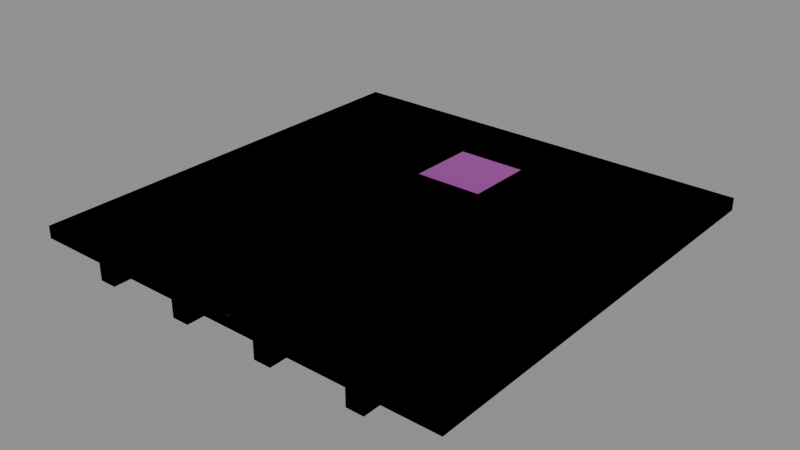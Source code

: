# Source: Kit_Keep_Floor.blend  (saved by Blender 4.2.66; exported with 4.5.12 LTS)
import bpy
from mathutils import Matrix  # noqa: F401  (used for matrix-valued properties, if any)

bpy.ops.wm.read_factory_settings(use_empty=True)
scene = bpy.context.scene
scene.name = 'Scene'

# ---- images (referenced by path relative to the original .blend; pixels are not part of the script)
import os
ASSET_DIR = os.environ.get("B2B_ASSET_DIR", "")  # directory of the original .blend (textures are referenced by path, not embedded)
HERE = os.path.dirname(os.path.abspath(__file__))  # packed textures are extracted next to this script under _unpacked/

def load_image(name, relpath, width, height, colorspace="sRGB"):
    """Load a texture the original file referenced (path relative to the .blend, or extracted next to this script)."""
    p = next((c for c in (os.path.join(HERE, relpath), os.path.join(ASSET_DIR, relpath)) if relpath and os.path.exists(c)), "")
    if p:
        img = bpy.data.images.load(p, check_existing=True)
        img.name = name
    else:  # same state as the original file: an image datablock whose file is absent (Cycles renders it pink)
        img = bpy.data.images.new(name, width, height)
        img.source = "FILE"
        img.filepath = "//" + (relpath or name)
    img.colorspace_settings.name = colorspace
    return img
img_t_keep_a_png = load_image('T_Keep_A.png', 'T_Keep_A.png', 1024, 1024, 'sRGB')
img_t_keep_orm_png = load_image('T_Keep_ORM.png', 'T_Keep_ORM.png', 1024, 1024, 'Non-Color')
img_t_keep_n_png = load_image('T_Keep_N.png', 'T_Keep_N.png', 1024, 1024, 'Non-Color')

# ---- materials (node trees are filled in below, after node groups)
mat_m_keep = bpy.data.materials.new('M_Keep')

# ---- material node trees
mat_m_keep.use_nodes = True; mat_m_keep.node_tree.nodes.clear()
_N = mat_m_keep.node_tree.nodes; _L = mat_m_keep.node_tree.links
n0 = _N.new('ShaderNodeBsdfPrincipled'); n0.name = 'Principled BSDF'; n0.location = (10, 300)
n1 = _N.new('ShaderNodeOutputMaterial'); n1.name = 'Material Output'; n1.location = (300, 300)
n2 = _N.new('ShaderNodeTexImage'); n2.name = 'Image Texture'; n2.location = (0, 0)
n2.image = img_t_keep_a_png
n3 = _N.new('ShaderNodeTexImage'); n3.name = 'Image Texture.001'; n3.location = (0, 0)
n3.image = img_t_keep_orm_png
n4 = _N.new('ShaderNodeSeparateColor'); n4.name = 'Separate Color'; n4.location = (0, 0)
n5 = _N.new('ShaderNodeTexImage'); n5.name = 'Image Texture.002'; n5.location = (0, 0)
n5.image = img_t_keep_n_png
n6 = _N.new('ShaderNodeNormalMap'); n6.name = 'Normal Map'; n6.location = (0, 0)
_L.new(n0.outputs[0], n1.inputs[0])
_L.new(n2.outputs[0], n0.inputs[0])
_L.new(n3.outputs[0], n4.inputs[0])
_L.new(n4.outputs[1], n0.inputs[2])
_L.new(n4.outputs[2], n0.inputs[1])
_L.new(n5.outputs[0], n6.inputs[1])
_L.new(n6.outputs[0], n0.inputs[5])
n1.is_active_output = True

# ---- meshes
me_kit_keep_floor_lod0 = bpy.data.meshes.new('Kit_Keep_Floor_LOD0')
me_kit_keep_floor_lod0.from_pydata([(-2.8, -2.8, -0.16), (-2.8, -2.8, 0.0), (-2.8, 2.8, -0.16), (-2.8, 2.8, 0.0), (2.8, -2.8, -0.16), (2.8, -2.8, 0.0), (2.8, 2.8, -0.16), (2.8, 2.8, 0.0), (-1.91, -2.8, -0.38), (-1.91, -2.8, -0.16), (-1.91, 2.8, -0.38), (-1.91, 2.8, -0.16), (-1.69, -2.8, -0.38), (-1.69, -2.8, -0.16), (-1.69, 2.8, -0.38), (-1.69, 2.8, -0.16), (-0.71, -2.8, -0.38), (-0.71, -2.8, -0.16), (-0.71, 2.8, -0.38), (-0.71, 2.8, -0.16), (-0.49, -2.8, -0.38), (-0.49, -2.8, -0.16), (-0.49, 2.8, -0.38), (-0.49, 2.8, -0.16), (0.49, -2.8, -0.38), (0.49, -2.8, -0.16), (0.49, 2.8, -0.38), (0.49, 2.8, -0.16), (0.71, -2.8, -0.38), (0.71, -2.8, -0.16), (0.71, 2.8, -0.38), (0.71, 2.8, -0.16), (1.69, -2.8, -0.38), (1.69, -2.8, -0.16), (1.69, 2.8, -0.38), (1.69, 2.8, -0.16), (1.91, -2.8, -0.38), (1.91, -2.8, -0.16), (1.91, 2.8, -0.38), (1.91, 2.8, -0.16), (-0.45, 0.9, 0.0), (-0.45, 0.9, 0.03), (-0.45, 1.8, 0.0), (-0.45, 1.8, 0.03), (0.45, 0.9, 0.0), (0.45, 0.9, 0.03), (0.45, 1.8, 0.0), (0.45, 1.8, 0.03)], [], [(5, 7, 3, 1), (2, 6, 4, 0), (3, 7, 6, 2), (6, 7, 5, 4), (1, 3, 2, 0), (4, 5, 1, 0), (10, 14, 12, 8), (14, 15, 13, 12), (11, 15, 14, 10), (9, 11, 10, 8), (12, 13, 9, 8), (22, 23, 21, 20), (20, 21, 17, 16), (19, 23, 22, 18), (17, 19, 18, 16), (18, 22, 20, 16), (30, 31, 29, 28), (28, 29, 25, 24), (27, 31, 30, 26), (25, 27, 26, 24), (26, 30, 28, 24), (34, 38, 36, 32), (38, 39, 37, 36), (35, 39, 38, 34), (33, 35, 34, 32), (36, 37, 33, 32), (46, 47, 45, 44), (44, 45, 41, 40), (45, 47, 43, 41), (43, 47, 46, 42), (41, 43, 42, 40)])
me_kit_keep_floor_lod0.polygons.foreach_set('use_smooth', [True] * 31)
_k = set([(0, 1), (0, 2), (0, 4), (1, 3), (1, 5), (2, 3), (2, 6), (3, 7), (4, 5), (4, 6), (5, 7), (6, 7), (8, 9), (8, 10), (8, 12), (10, 11), (10, 14), (12, 13), (12, 14), (14, 15), (16, 17), (16, 18), (16, 20), (18, 19), (18, 22), (20, 21), (20, 22), (22, 23), (24, 25), (24, 26), (24, 28), (26, 27), (26, 30), (28, 29), (28, 30), (30, 31), (32, 33), (32, 34), (32, 36), (34, 35), (34, 38), (36, 37), (36, 38), (38, 39), (40, 41), (41, 43), (41, 45), (42, 43), (43, 47), (44, 45), (45, 47), (46, 47)])
me_kit_keep_floor_lod0.attributes.new('sharp_edge', 'BOOLEAN', 'EDGE').data.foreach_set('value', [ (min(e.vertices), max(e.vertices)) in _k for e in me_kit_keep_floor_lod0.edges])
_uv = me_kit_keep_floor_lod0.uv_layers.new(name='UV0')
_uv.uv.foreach_set('vector', [0.5602, 0.4871, 0.5602, 0.5812, 0.4661, 0.5811, 0.4661, 0.4871, 0.3335, 0.8403, 0.3335, 0.8121, 0.3617, 0.8121, 0.3617, 0.8403, 0.3661, 0.4596, 0.4699, 0.4596, 0.4699, 0.462, 0.3662, 0.462, 0.5909, 0.163, 0.5909, 0.1599, 0.6742, 0.1599, 0.6742, 0.163, 0.3661, 0.4424, 0.4709, 0.4424, 0.4709, 0.4448, 0.3661, 0.4448, 0.4701, 0.451, 0.4701, 0.4534, 0.3661, 0.4534, 0.3662, 0.451, 0.7859, 0.8403, 0.7848, 0.8403, 0.7848, 0.8121, 0.7859, 0.8121, 0.5909, 0.1435, 0.5909, 0.1393, 0.6742, 0.1393, 0.6742, 0.1435, 0.8807, 0.982, 0.8807, 0.986, 0.8773, 0.9861, 0.8773, 0.982, 0.3661, 0.4046, 0.4709, 0.4046, 0.4709, 0.4079, 0.3661, 0.4079, 0.8617, 0.9861, 0.8583, 0.9861, 0.8583, 0.982, 0.8617, 0.982, 0.5769, 0.4871, 0.5811, 0.4871, 0.5811, 0.5704, 0.5769, 0.5704, 0.8712, 0.9861, 0.8678, 0.9861, 0.8678, 0.982, 0.8712, 0.982, 0.8902, 0.982, 0.8902, 0.986, 0.8868, 0.9861, 0.8868, 0.982, 0.3661, 0.4235, 0.4709, 0.4235, 0.4709, 0.4268, 0.3661, 0.4268, 0.8077, 0.8403, 0.8066, 0.8403, 0.8066, 0.8121, 0.8077, 0.8121, 0.5909, 0.1331, 0.5909, 0.129, 0.6742, 0.129, 0.6742, 0.1331, 0.8522, 0.9861, 0.8488, 0.9861, 0.8488, 0.982, 0.8522, 0.982, 0.8997, 0.982, 0.8997, 0.986, 0.8963, 0.9861, 0.8963, 0.982, 0.3661, 0.433, 0.4709, 0.433, 0.4709, 0.4363, 0.3661, 0.4363, 0.7931, 0.8403, 0.792, 0.8403, 0.792, 0.8121, 0.7931, 0.8121, 0.8004, 0.8403, 0.7993, 0.8403, 0.7993, 0.8121, 0.8004, 0.8121, 0.5909, 0.1538, 0.5909, 0.1496, 0.6742, 0.1496, 0.6742, 0.1538, 0.9092, 0.982, 0.9092, 0.986, 0.9058, 0.9861, 0.9058, 0.982, 0.3661, 0.414, 0.4709, 0.414, 0.4709, 0.4173, 0.3661, 0.4173, 0.8427, 0.9861, 0.8393, 0.9861, 0.8393, 0.982, 0.8427, 0.982, 0.2121, 0.9304, 0.2126, 0.9304, 0.2126, 0.9438, 0.2121, 0.9438, 0.8185, 0.9234, 0.818, 0.9234, 0.818, 0.9067, 0.8185, 0.9067, 0.9152, 0.02962, 0.9303, 0.02962, 0.9303, 0.04474, 0.9152, 0.04474, 0.8251, 0.9067, 0.8251, 0.9233, 0.8246, 0.9233, 0.8246, 0.9067, 0.782, 0.9067, 0.782, 0.9235, 0.7816, 0.9235, 0.7816, 0.9067])
_uv.active_render = True
_uv = me_kit_keep_floor_lod0.uv_layers.new(name='UV2_Lightmap')
_uv.uv.foreach_set('vector', [0.005522, 0.005522, 0.4945, 0.005522, 0.4945, 0.4945, 0.005522, 0.4945, 0.4945, 0.5055, 0.4945, 0.9945, 0.005522, 0.9945, 0.005522, 0.5055, 0.687, 0.4945, 0.687, 0.005522, 0.701, 0.005522, 0.701, 0.4945, 0.701, 0.9945, 0.687, 0.9945, 0.687, 0.5055, 0.701, 0.5055, 0.7121, 0.4945, 0.7121, 0.005522, 0.726, 0.005522, 0.726, 0.4945, 0.726, 0.9945, 0.7121, 0.9945, 0.7121, 0.5055, 0.726, 0.5055, 0.676, 0.4945, 0.6568, 0.4945, 0.6568, 0.005522, 0.676, 0.005522, 0.5247, 0.4945, 0.5055, 0.4945, 0.5055, 0.005522, 0.5247, 0.005522, 0.7371, 0.5747, 0.7563, 0.5747, 0.7563, 0.5939, 0.7371, 0.5939, 0.5055, 0.9945, 0.5055, 0.5055, 0.5247, 0.5055, 0.5247, 0.9945, 0.7371, 0.6241, 0.7371, 0.6049, 0.7563, 0.6049, 0.7563, 0.6241, 0.555, 0.4945, 0.5358, 0.4945, 0.5358, 0.005522, 0.555, 0.005522, 0.7371, 0.4729, 0.7371, 0.4537, 0.7563, 0.4537, 0.7563, 0.4729, 0.7371, 0.4839, 0.7563, 0.4839, 0.7563, 0.5031, 0.7371, 0.5031, 0.5358, 0.9945, 0.5358, 0.5055, 0.555, 0.5055, 0.555, 0.9945, 0.6457, 0.4945, 0.6265, 0.4945, 0.6265, 0.005522, 0.6457, 0.005522, 0.5852, 0.4945, 0.566, 0.4945, 0.566, 0.005522, 0.5852, 0.005522, 0.7371, 0.5334, 0.7371, 0.5142, 0.7563, 0.5142, 0.7563, 0.5334, 0.7371, 0.5444, 0.7563, 0.5444, 0.7563, 0.5636, 0.7371, 0.5636, 0.566, 0.9945, 0.566, 0.5055, 0.5852, 0.5055, 0.5852, 0.9945, 0.6457, 0.9945, 0.6265, 0.9945, 0.6265, 0.5055, 0.6457, 0.5055, 0.676, 0.9945, 0.6568, 0.9945, 0.6568, 0.5055, 0.676, 0.5055, 0.6155, 0.4945, 0.5963, 0.4945, 0.5963, 0.005522, 0.6155, 0.005522, 0.7371, 0.6352, 0.7563, 0.6352, 0.7563, 0.6544, 0.7371, 0.6544, 0.5963, 0.9945, 0.5963, 0.5055, 0.6155, 0.5055, 0.6155, 0.9945, 0.7371, 0.6846, 0.7371, 0.6654, 0.7563, 0.6654, 0.7563, 0.6846, 0.7397, 0.1737, 0.7371, 0.1737, 0.7371, 0.09515, 0.7397, 0.09515, 0.7397, 0.353, 0.7371, 0.353, 0.7371, 0.2744, 0.7397, 0.2744, 0.7371, 0.005522, 0.8157, 0.005522, 0.8157, 0.0841, 0.7371, 0.0841, 0.7371, 0.4426, 0.7371, 0.364, 0.7397, 0.364, 0.7397, 0.4426, 0.7371, 0.2634, 0.7371, 0.1848, 0.7397, 0.1848, 0.7397, 0.2634])
_ca = me_kit_keep_floor_lod0.color_attributes.new('Col', 'BYTE_COLOR', 'CORNER')
_ca.data.foreach_set('color', [0.0, 0.0, 0.0, 0.0, 0.0, 0.0, 0.0, 0.0, 0.0, 0.0, 0.0, 0.0, 0.0, 0.0, 0.0, 0.0, 0.0, 0.0, 0.0, 0.0, 0.0, 0.0, 0.0, 0.0, 0.0, 0.0, 0.0, 0.0, 0.0, 0.0, 0.0, 0.0, 0.0, 0.0, 0.0, 0.0, 0.0, 0.0, 0.0, 0.0, 0.0, 0.0, 0.0, 0.0, 0.0, 0.0, 0.0, 0.0, 0.0, 0.0, 0.0, 0.0, 0.0, 0.0, 0.0, 0.0, 0.0, 0.0, 0.0, 0.0, 0.0, 0.0, 0.0, 0.0, 0.0, 0.0, 0.0, 0.0, 0.0, 0.0, 0.0, 0.0, 0.0, 0.0, 0.0, 0.0, 0.0, 0.0, 0.0, 0.0, 0.0, 0.0, 0.0, 0.0, 0.0, 0.0, 0.0, 0.0, 0.0, 0.0, 0.0, 0.0, 0.0, 0.0, 0.0, 0.0, 0.0, 0.0, 0.0, 0.0, 0.0, 0.0, 0.0, 0.0, 0.0, 0.0, 0.0, 0.0, 0.0, 0.0, 0.0, 0.0, 0.0, 0.0, 0.0, 0.0, 0.0, 0.0, 0.0, 0.0, 0.0, 0.0, 0.0, 0.0, 0.0, 0.0, 0.0, 0.0, 0.0, 0.0, 0.0, 0.0, 0.0, 0.0, 0.0, 0.0, 0.0, 0.0, 0.0, 0.0, 0.0, 0.0, 0.0, 0.0, 0.0, 0.0, 0.0, 0.0, 0.0, 0.0, 0.0, 0.0, 0.0, 0.0, 0.0, 0.0, 0.0, 0.0, 0.0, 0.0, 0.0, 0.0, 0.0, 0.0, 0.0, 0.0, 0.0, 0.0, 0.0, 0.0, 0.0, 0.0, 0.0, 0.0, 0.0, 0.0, 0.0, 0.0, 0.0, 0.0, 0.0, 0.0, 0.0, 0.0, 0.0, 0.0, 0.0, 0.0, 0.0, 0.0, 0.0, 0.0, 0.0, 0.0, 0.0, 0.0, 0.0, 0.0, 0.0, 0.0, 0.0, 0.0, 0.0, 0.0, 0.0, 0.0, 0.0, 0.0, 0.0, 0.0, 0.0, 0.0, 0.0, 0.0, 0.0, 0.0, 0.0, 0.0, 0.0, 0.0, 0.0, 0.0, 0.0, 0.0, 0.0, 0.0, 0.0, 0.0, 0.0, 0.0, 0.0, 0.0, 0.0, 0.0, 0.0, 0.0, 0.0, 0.0, 0.0, 0.0, 0.0, 0.0, 0.0, 0.0, 0.0, 0.0, 0.0, 0.0, 0.0, 0.0, 0.0, 0.0, 0.0, 0.0, 0.0, 0.0, 0.0, 0.0, 0.0, 0.0, 0.0, 0.0, 0.0, 0.0, 0.0, 0.0, 0.0, 0.0, 0.0, 0.0, 0.0, 0.0, 0.0, 0.0, 0.0, 0.0, 0.0, 0.0, 0.0, 0.0, 0.0, 0.0, 0.0, 0.0, 0.0, 0.0, 0.0, 0.0, 0.0, 0.0, 0.0, 0.0, 0.0, 0.0, 0.0, 0.0, 0.0, 0.0, 0.0, 0.0, 0.0, 0.0, 0.0, 0.0, 0.0, 0.0, 0.0, 0.0, 0.0, 0.0, 0.0, 0.0, 0.0, 0.0, 0.0, 0.0, 0.0, 0.0, 0.0, 0.0, 0.0, 0.0, 0.0, 0.0, 0.0, 0.0, 0.0, 0.0, 0.0, 0.0, 0.0, 0.0, 0.0, 0.0, 0.0, 0.0, 0.0, 0.0, 0.0, 0.0, 0.0, 0.0, 0.0, 0.0, 0.0, 0.0, 0.0, 0.0, 0.0, 0.0, 0.0, 0.0, 0.0, 0.0, 0.0, 0.0, 0.0, 0.0, 0.0, 0.0, 0.0, 0.0, 0.0, 0.0, 0.0, 0.0, 0.0, 0.0, 0.0, 0.0, 0.0, 0.0, 0.0, 0.0, 0.0, 0.0, 0.0, 0.0, 0.0, 0.0, 0.0, 0.0, 0.0, 0.0, 0.0, 0.0, 0.0, 0.0, 0.0, 0.0, 0.0, 0.0, 0.0, 0.0, 0.0, 0.0, 0.0, 0.0, 0.0, 0.0, 0.0, 0.0, 0.0, 0.0, 0.0, 0.0, 0.0, 0.0, 0.0, 0.0, 0.0, 0.0, 0.0, 0.0, 0.0, 0.0, 0.0, 0.0, 0.0, 0.0, 0.0, 0.0, 0.0, 0.0, 0.0, 0.0, 0.0, 0.0, 0.0, 0.0, 0.0, 0.0, 0.0, 0.0, 0.0, 0.0, 0.0, 0.0, 0.0, 0.0, 0.0, 0.0, 0.0, 0.0, 0.0, 0.0, 0.0, 0.0, 0.0, 0.0, 0.0, 0.0, 0.0, 0.0, 0.0, 0.0, 0.0, 0.0, 0.0, 0.0, 0.0, 0.0, 0.0, 0.0, 0.0, 0.0, 0.0, 0.0, 0.0, 0.0, 0.0, 0.0, 0.0, 0.0, 0.0, 0.0, 0.0, 0.0, 0.0, 0.0, 0.0, 0.0, 0.0, 0.0, 0.0, 0.0, 0.0, 0.0, 0.0, 0.0, 0.0, 0.0, 0.0, 0.0, 0.0, 0.0])
me_kit_keep_floor_lod0.materials.append(mat_m_keep)
me_kit_keep_floor_lod0.update()
me_kit_keep_floor_lod1 = bpy.data.meshes.new('Kit_Keep_Floor_LOD1')
me_kit_keep_floor_lod1.from_pydata([(-2.8, -2.8, -0.16), (-2.8, -2.8, 0.0), (-2.8, 2.8, -0.08), (2.8, -2.8, -0.08), (2.8, 2.8, -0.08), (-1.8, -2.8, -0.38), (-1.8, -2.8, -0.16), (-1.91, 2.8, -0.16), (-1.8, 2.8, -0.38), (-1.69, 2.8, -0.16), (-0.6, -2.8, -0.38), (-0.6, -2.8, -0.16), (-0.71, 2.8, -0.16), (-0.6, 2.8, -0.38), (-0.49, 2.8, -0.16), (0.6, -2.8, -0.38), (0.6, -2.8, -0.16), (0.49, 2.8, -0.16), (0.6, 2.8, -0.38), (0.71, 2.8, -0.16), (1.69, -2.8, -0.38), (1.8, -2.8, -0.16), (1.69, 2.8, -0.16), (1.91, -2.8, -0.38), (1.8, 2.8, -0.38), (1.91, 2.8, -0.16), (-0.45, 0.9, 0.000297), (-0.45, 1.8, 0.0001493), (0.45, 0.9, 0.0001493), (0.45, 1.8, 0.000297)], [], [(2, 0, 1), (9, 8, 7), (14, 13, 12), (19, 18, 17), (25, 24, 22), (21, 20, 23), (0, 2, 4, 3), (5, 8, 9, 6), (3, 1, 0), (1, 3, 4, 2), (5, 6, 7, 8), (10, 13, 14, 11), (10, 11, 12, 13), (15, 18, 19, 16), (15, 16, 17, 18), (23, 24, 25, 21), (24, 23, 20), (20, 21, 22, 24), (26, 28, 29, 27)])
me_kit_keep_floor_lod1.polygons.foreach_set('use_smooth', [True] * 19)
_k = set([(0, 1), (0, 2), (0, 3), (1, 2), (1, 3), (2, 4), (3, 4), (5, 6), (5, 8), (7, 8), (8, 9), (10, 11), (10, 13), (12, 13), (13, 14), (15, 16), (15, 18), (17, 18), (18, 19), (20, 21), (20, 23), (20, 24), (21, 23), (22, 24), (23, 24), (24, 25)])
me_kit_keep_floor_lod1.attributes.new('sharp_edge', 'BOOLEAN', 'EDGE').data.foreach_set('value', [ (min(e.vertices), max(e.vertices)) in _k for e in me_kit_keep_floor_lod1.edges])
_uv = me_kit_keep_floor_lod1.uv_layers.new(name='UV0')
_uv.uv.foreach_set('vector', [0.4709, 0.4436, 0.3661, 0.4448, 0.3661, 0.4424, 0.8807, 0.986, 0.8773, 0.9841, 0.8807, 0.982, 0.8902, 0.986, 0.8868, 0.9841, 0.8902, 0.982, 0.8997, 0.986, 0.8963, 0.9841, 0.8997, 0.982, 0.9092, 0.986, 0.9058, 0.9841, 0.9092, 0.982, 0.8393, 0.984, 0.8427, 0.982, 0.8427, 0.9861, 0.3617, 0.8403, 0.3335, 0.8403, 0.3335, 0.8121, 0.3617, 0.8121, 0.6742, 0.1435, 0.5909, 0.1435, 0.5909, 0.1393, 0.6742, 0.1393, 0.4701, 0.4522, 0.3661, 0.4534, 0.3662, 0.451, 0.4661, 0.4871, 0.5602, 0.4871, 0.5602, 0.5812, 0.4661, 0.5811, 0.3661, 0.4079, 0.3661, 0.4046, 0.4709, 0.4046, 0.4709, 0.4079, 0.5769, 0.5704, 0.5769, 0.4871, 0.5811, 0.4871, 0.5811, 0.5704, 0.3661, 0.4268, 0.3661, 0.4235, 0.4709, 0.4235, 0.4709, 0.4268, 0.6742, 0.1331, 0.5909, 0.1331, 0.5909, 0.129, 0.6742, 0.129, 0.3661, 0.4363, 0.3661, 0.433, 0.4709, 0.433, 0.4709, 0.4363, 0.6742, 0.1538, 0.5909, 0.1538, 0.5909, 0.1496, 0.6742, 0.1496, 0.7998, 0.8403, 0.7993, 0.8121, 0.8004, 0.8121, 0.3661, 0.4173, 0.3661, 0.414, 0.4709, 0.414, 0.4709, 0.4173, 0.9152, 0.04474, 0.9152, 0.02962, 0.9303, 0.02962, 0.9303, 0.04474])
_uv.active_render = True
_uv = me_kit_keep_floor_lod1.uv_layers.new(name='UV2_Lightmap')
_uv.uv.foreach_set('vector', [0.8056, 0.4956, 0.7917, 0.004659, 0.8056, 0.004451, 0.5237, 0.5923, 0.5141, 0.6116, 0.5045, 0.5923, 0.6106, 0.535, 0.6106, 0.5565, 0.5933, 0.5436, 0.6106, 0.5131, 0.5933, 0.5261, 0.5933, 0.5045, 0.5519, 0.5923, 0.5423, 0.6116, 0.5326, 0.5923, 0.6106, 0.5654, 0.6106, 0.587, 0.5933, 0.5784, 0.004451, 0.4955, 0.004476, 0.004451, 0.4955, 0.004457, 0.4955, 0.4955, 0.5548, 0.004476, 0.5548, 0.4955, 0.5341, 0.4956, 0.5358, 0.004451, 0.7758, 0.004451, 0.7828, 0.4955, 0.7688, 0.4955, 0.004451, 0.5045, 0.4955, 0.5045, 0.4955, 0.9955, 0.004476, 0.9955, 0.6524, 0.004467, 0.6715, 0.004451, 0.6729, 0.4956, 0.6524, 0.4955, 0.5844, 0.004476, 0.5844, 0.4955, 0.5637, 0.4956, 0.5655, 0.004451, 0.623, 0.004467, 0.6421, 0.004451, 0.6435, 0.4956, 0.623, 0.4955, 0.5051, 0.4956, 0.5045, 0.004521, 0.5252, 0.004451, 0.5241, 0.4956, 0.6818, 0.004467, 0.7009, 0.004451, 0.7023, 0.4956, 0.6818, 0.4955, 0.5969, 0.4956, 0.5933, 0.004568, 0.6141, 0.004451, 0.6141, 0.4956, 0.7599, 0.004451, 0.7599, 0.4956, 0.7406, 0.4952, 0.7117, 0.004555, 0.7293, 0.004451, 0.7317, 0.4956, 0.7112, 0.4956, 0.5834, 0.5045, 0.5834, 0.5834, 0.5045, 0.5834, 0.5045, 0.5045])
_ca = me_kit_keep_floor_lod1.color_attributes.new('Col', 'BYTE_COLOR', 'CORNER')
_ca.data.foreach_set('color', [0.0, 0.0, 0.0, 0.0, 0.0, 0.0, 0.0, 0.0, 0.0, 0.0, 0.0, 0.0, 0.0, 0.0, 0.0, 0.0, 0.0, 0.0, 0.0, 0.0, 0.0, 0.0, 0.0, 0.0, 0.0, 0.0, 0.0, 0.0, 0.0, 0.0, 0.0, 0.0, 0.0, 0.0, 0.0, 0.0, 0.0, 0.0, 0.0, 0.0, 0.0, 0.0, 0.0, 0.0, 0.0, 0.0, 0.0, 0.0, 0.0, 0.0, 0.0, 0.0, 0.0, 0.0, 0.0, 0.0, 0.0, 0.0, 0.0, 0.0, 0.0, 0.0, 0.0, 0.0, 0.0, 0.0, 0.0, 0.0, 0.0, 0.0, 0.0, 0.0, 0.0, 0.0, 0.0, 0.0, 0.0, 0.0, 0.0, 0.0, 0.0, 0.0, 0.0, 0.0, 0.0, 0.0, 0.0, 0.0, 0.0, 0.0, 0.0, 0.0, 0.0, 0.0, 0.0, 0.0, 0.0, 0.0, 0.0, 0.0, 0.0, 0.0, 0.0, 0.0, 0.0, 0.0, 0.0, 0.0, 0.0, 0.0, 0.0, 0.0, 0.0, 0.0, 0.0, 0.0, 0.0, 0.0, 0.0, 0.0, 0.0, 0.0, 0.0, 0.0, 0.0, 0.0, 0.0, 0.0, 0.0, 0.0, 0.0, 0.0, 0.0, 0.0, 0.0, 0.0, 0.0, 0.0, 0.0, 0.0, 0.0, 0.0, 0.0, 0.0, 0.0, 0.0, 0.0, 0.0, 0.0, 0.0, 0.0, 0.0, 0.0, 0.0, 0.0, 0.0, 0.0, 0.0, 0.0, 0.0, 0.0, 0.0, 0.0, 0.0, 0.0, 0.0, 0.0, 0.0, 0.0, 0.0, 0.0, 0.0, 0.0, 0.0, 0.0, 0.0, 0.0, 0.0, 0.0, 0.0, 0.0, 0.0, 0.0, 0.0, 0.0, 0.0, 0.0, 0.0, 0.0, 0.0, 0.0, 0.0, 0.0, 0.0, 0.0, 0.0, 0.0, 0.0, 0.0, 0.0, 0.0, 0.0, 0.0, 0.0, 0.0, 0.0, 0.0, 0.0, 0.0, 0.0, 0.0, 0.0, 0.0, 0.0, 0.0, 0.0, 0.0, 0.0, 0.0, 0.0, 0.0, 0.0, 0.0, 0.0, 0.0, 0.0, 0.0, 0.0, 0.0, 0.0, 0.0, 0.0, 0.0, 0.0, 0.0, 0.0, 0.0, 0.0, 0.0, 0.0, 0.0, 0.0, 0.0, 0.0, 0.0, 0.0, 0.0, 0.0, 0.0, 0.0, 0.0, 0.0, 0.0, 0.0, 0.0, 0.0, 0.0, 0.0, 0.0, 0.0, 0.0, 0.0, 0.0, 0.0, 0.0, 0.0, 0.0, 0.0, 0.0, 0.0, 0.0, 0.0])
me_kit_keep_floor_lod1.materials.append(mat_m_keep)
me_kit_keep_floor_lod1.update()
me_kit_keep_floor_lod2 = bpy.data.meshes.new('Kit_Keep_Floor_LOD2')
me_kit_keep_floor_lod2.from_pydata([(-2.8, -2.8, -0.16), (-2.8, -2.8, 0.0), (-2.8, 2.8, -0.08), (2.8, -2.8, -0.08), (2.8, 2.8, -0.08), (-1.8, -2.8, -0.38), (-1.8, -2.8, -0.16), (-1.855, 2.8, -0.1633), (-1.69, 2.8, -0.16), (-0.6, -2.8, -0.1616), (-0.6, 2.8, -0.1616), (0.6, -2.8, -0.1616), (0.6, 2.8, -0.1616), (1.8, -2.8, -0.1616), (1.69, 2.8, -0.16), (1.855, 2.8, -0.1633), (-0.45, 0.9, 0.000297), (-0.45, 1.8, 0.0001493), (0.45, 0.9, 0.0001493), (0.45, 1.8, 0.000297)], [(9, 10), (11, 12)], [(2, 0, 1), (7, 5, 6), (1, 3, 4, 2), (0, 2, 4, 3), (5, 7, 8, 6), (3, 1, 0), (16, 18, 19, 17), (14, 15, 13)])
me_kit_keep_floor_lod2.polygons.foreach_set('use_smooth', [True] * 8)
_k = set([(0, 1), (0, 2), (0, 3), (1, 2), (1, 3), (2, 4), (3, 4), (5, 6), (5, 7)])
me_kit_keep_floor_lod2.attributes.new('sharp_edge', 'BOOLEAN', 'EDGE').data.foreach_set('value', [ (min(e.vertices), max(e.vertices)) in _k for e in me_kit_keep_floor_lod2.edges])
_uv = me_kit_keep_floor_lod2.uv_layers.new(name='UV0')
_uv.uv.foreach_set('vector', [0.4709, 0.4436, 0.3661, 0.4448, 0.3661, 0.4424, 0.4709, 0.4049, 0.3661, 0.4079, 0.3661, 0.4046, 0.4661, 0.4871, 0.5602, 0.4871, 0.5602, 0.5812, 0.4661, 0.5811, 0.3617, 0.8403, 0.3335, 0.8403, 0.3335, 0.8121, 0.3617, 0.8121, 0.6742, 0.1435, 0.5909, 0.1435, 0.5909, 0.1393, 0.6742, 0.1393, 0.4701, 0.4522, 0.3661, 0.4534, 0.3662, 0.451, 0.9152, 0.04474, 0.9152, 0.02962, 0.9303, 0.02962, 0.9303, 0.04474, 0.4709, 0.414, 0.4709, 0.4173, 0.3661, 0.414])
_uv.active_render = True
_uv = me_kit_keep_floor_lod2.uv_layers.new(name='UV2_Lightmap')
_uv.uv.foreach_set('vector', [0.7846, 0.003482, 0.7917, 0.4965, 0.7776, 0.4965, 0.5228, 0.4451, 0.5228, 0.9385, 0.5035, 0.9378, 0.003482, 0.003482, 0.4965, 0.003501, 0.4965, 0.4965, 0.003507, 0.4965, 0.003515, 0.9965, 0.003482, 0.5035, 0.4965, 0.5035, 0.4965, 0.9965, 0.5035, 0.003482, 0.7491, 0.431, 0.7365, 0.4382, 0.5036, 0.003482, 0.7631, 0.5035, 0.7702, 0.9965, 0.7561, 0.9965, 0.8568, 0.5035, 0.8568, 0.5827, 0.7776, 0.5827, 0.7776, 0.5035, 0.7561, 0.003482, 0.7706, 0.003482, 0.7658, 0.4965])
_ca = me_kit_keep_floor_lod2.color_attributes.new('Col', 'BYTE_COLOR', 'CORNER')
_ca.data.foreach_set('color', [0.0, 0.0, 0.0, 0.0, 0.0, 0.0, 0.0, 0.0, 0.0, 0.0, 0.0, 0.0, 0.0, 0.0, 0.0, 0.0, 0.0, 0.0, 0.0, 0.0, 0.0, 0.0, 0.0, 0.0, 0.0, 0.0, 0.0, 0.0, 0.0, 0.0, 0.0, 0.0, 0.0, 0.0, 0.0, 0.0, 0.0, 0.0, 0.0, 0.0, 0.0, 0.0, 0.0, 0.0, 0.0, 0.0, 0.0, 0.0, 0.0, 0.0, 0.0, 0.0, 0.0, 0.0, 0.0, 0.0, 0.0, 0.0, 0.0, 0.0, 0.0, 0.0, 0.0, 0.0, 0.0, 0.0, 0.0, 0.0, 0.0, 0.0, 0.0, 0.0, 0.0, 0.0, 0.0, 0.0, 0.0, 0.0, 0.0, 0.0, 0.0, 0.0, 0.0, 0.0, 0.0, 0.0, 0.0, 0.0, 0.0, 0.0, 0.0, 0.0, 0.0, 0.0, 0.0, 0.0, 0.0, 0.0, 0.0, 0.0, 0.0, 0.0, 0.0, 0.0, 0.0, 0.0, 0.0, 0.0, 0.0, 0.0, 0.0, 0.0])
me_kit_keep_floor_lod2.materials.append(mat_m_keep)
me_kit_keep_floor_lod2.update()
me_ucx_kit_keep_floor_lod0_01 = bpy.data.meshes.new('UCX_Kit_Keep_Floor_LOD0_01')
me_ucx_kit_keep_floor_lod0_01.from_pydata([(-1.91, -2.8, -0.38), (-1.91, -2.8, -0.16), (-1.91, 2.8, -0.38), (-1.91, 2.8, -0.16), (-1.69, -2.8, -0.38), (-1.69, -2.8, -0.16), (-1.69, 2.8, -0.38), (-1.69, 2.8, -0.16)], [], [(6, 4, 0), (7, 5, 4), (6, 0, 2), (3, 2, 0), (7, 4, 6), (7, 3, 1), (7, 2, 3), (5, 1, 0), (3, 0, 1), (7, 1, 5), (7, 6, 2), (5, 0, 4)])
me_ucx_kit_keep_floor_lod0_01.update()
me_ucx_kit_keep_floor_lod0_02 = bpy.data.meshes.new('UCX_Kit_Keep_Floor_LOD0_02')
me_ucx_kit_keep_floor_lod0_02.from_pydata([(1.69, -2.8, -0.38), (1.69, -2.8, -0.16), (1.69, 2.8, -0.38), (1.69, 2.8, -0.16), (1.91, -2.8, -0.38), (1.91, -2.8, -0.16), (1.91, 2.8, -0.38), (1.91, 2.8, -0.16)], [], [(6, 4, 0), (7, 5, 4), (6, 0, 2), (3, 2, 0), (7, 4, 6), (7, 3, 1), (7, 2, 3), (5, 1, 0), (3, 0, 1), (7, 1, 5), (7, 6, 2), (5, 0, 4)])
me_ucx_kit_keep_floor_lod0_02.update()
me_ucx_kit_keep_floor_lod0_03 = bpy.data.meshes.new('UCX_Kit_Keep_Floor_LOD0_03')
me_ucx_kit_keep_floor_lod0_03.from_pydata([(0.49, -2.8, -0.38), (0.49, -2.8, -0.16), (0.49, 2.8, -0.38), (0.49, 2.8, -0.16), (0.71, -2.8, -0.38), (0.71, -2.8, -0.16), (0.71, 2.8, -0.38), (0.71, 2.8, -0.16)], [], [(7, 4, 6), (3, 2, 0), (5, 0, 4), (7, 6, 2), (7, 5, 4), (5, 1, 0), (7, 1, 5), (6, 4, 0), (7, 2, 3), (7, 3, 1), (3, 0, 1), (6, 0, 2)])
me_ucx_kit_keep_floor_lod0_03.update()
me_ucx_kit_keep_floor_lod0_04 = bpy.data.meshes.new('UCX_Kit_Keep_Floor_LOD0_04')
me_ucx_kit_keep_floor_lod0_04.from_pydata([(-0.71, -2.8, -0.38), (-0.71, -2.8, -0.16), (-0.71, 2.8, -0.38), (-0.71, 2.8, -0.16), (-0.49, -2.8, -0.38), (-0.49, -2.8, -0.16), (-0.49, 2.8, -0.38), (-0.49, 2.8, -0.16)], [], [(7, 4, 6), (3, 2, 0), (5, 0, 4), (7, 6, 2), (7, 5, 4), (5, 1, 0), (7, 1, 5), (6, 4, 0), (7, 2, 3), (7, 3, 1), (3, 0, 1), (6, 0, 2)])
me_ucx_kit_keep_floor_lod0_04.update()
me_ucx_kit_keep_floor_lod0_05 = bpy.data.meshes.new('UCX_Kit_Keep_Floor_LOD0_05')
me_ucx_kit_keep_floor_lod0_05.from_pydata([(-2.8, -2.8, -0.16), (-2.8, -2.8, 0.0), (-2.8, 2.8, -0.16), (-2.8, 2.8, 0.0), (2.8, -2.8, -0.16), (2.8, -2.8, 0.0), (2.8, 2.8, -0.16), (2.8, 2.8, 0.0)], [], [(7, 1, 5), (7, 5, 4), (6, 0, 2), (7, 6, 2), (7, 2, 3), (3, 2, 0), (7, 3, 1), (6, 4, 0), (7, 4, 6), (5, 1, 0), (3, 0, 1), (5, 0, 4)])
me_ucx_kit_keep_floor_lod0_05.update()

# ---- objects
ob_kit_keep_floor = bpy.data.objects.new('Kit_Keep_Floor', None)
ob_kit_keep_floor_lod0 = bpy.data.objects.new('Kit_Keep_Floor_LOD0', me_kit_keep_floor_lod0)
ob_kit_keep_floor_lod1 = bpy.data.objects.new('Kit_Keep_Floor_LOD1', me_kit_keep_floor_lod1)
ob_kit_keep_floor_lod2 = bpy.data.objects.new('Kit_Keep_Floor_LOD2', me_kit_keep_floor_lod2)
ob_ucx_kit_keep_floor_lod0_01 = bpy.data.objects.new('UCX_Kit_Keep_Floor_LOD0_01', me_ucx_kit_keep_floor_lod0_01)
ob_ucx_kit_keep_floor_lod0_02 = bpy.data.objects.new('UCX_Kit_Keep_Floor_LOD0_02', me_ucx_kit_keep_floor_lod0_02)
ob_ucx_kit_keep_floor_lod0_03 = bpy.data.objects.new('UCX_Kit_Keep_Floor_LOD0_03', me_ucx_kit_keep_floor_lod0_03)
ob_ucx_kit_keep_floor_lod0_04 = bpy.data.objects.new('UCX_Kit_Keep_Floor_LOD0_04', me_ucx_kit_keep_floor_lod0_04)
ob_ucx_kit_keep_floor_lod0_05 = bpy.data.objects.new('UCX_Kit_Keep_Floor_LOD0_05', me_ucx_kit_keep_floor_lod0_05)

# ---- transforms, parenting, visibility, modifiers, constraints
ob_kit_keep_floor.location = (0.0, 0.0, 0.0)
ob_kit_keep_floor.empty_display_size = 0.2
ob_kit_keep_floor_lod0.parent = ob_kit_keep_floor
ob_kit_keep_floor_lod0.location = (0.0, 0.0, 0.0)
ob_kit_keep_floor_lod1.parent = ob_kit_keep_floor
ob_kit_keep_floor_lod1.location = (0.0, 0.0, 0.0)
ob_kit_keep_floor_lod2.parent = ob_kit_keep_floor
ob_kit_keep_floor_lod2.location = (0.0, 0.0, 0.0)
ob_ucx_kit_keep_floor_lod0_01.parent = ob_kit_keep_floor
ob_ucx_kit_keep_floor_lod0_01.location = (0.0, 0.0, 0.0)
ob_ucx_kit_keep_floor_lod0_01.display_type = 'WIRE'
ob_ucx_kit_keep_floor_lod0_02.parent = ob_kit_keep_floor
ob_ucx_kit_keep_floor_lod0_02.location = (0.0, 0.0, 0.0)
ob_ucx_kit_keep_floor_lod0_02.display_type = 'WIRE'
ob_ucx_kit_keep_floor_lod0_03.parent = ob_kit_keep_floor
ob_ucx_kit_keep_floor_lod0_03.location = (0.0, 0.0, 0.0)
ob_ucx_kit_keep_floor_lod0_03.display_type = 'WIRE'
ob_ucx_kit_keep_floor_lod0_04.parent = ob_kit_keep_floor
ob_ucx_kit_keep_floor_lod0_04.location = (0.0, 0.0, 0.0)
ob_ucx_kit_keep_floor_lod0_04.display_type = 'WIRE'
ob_ucx_kit_keep_floor_lod0_05.parent = ob_kit_keep_floor
ob_ucx_kit_keep_floor_lod0_05.location = (0.0, 0.0, 0.0)
ob_ucx_kit_keep_floor_lod0_05.display_type = 'WIRE'

# ---- collection membership
scene.collection.objects.link(ob_kit_keep_floor)
scene.collection.objects.link(ob_kit_keep_floor_lod0)
scene.collection.objects.link(ob_kit_keep_floor_lod1)
scene.collection.objects.link(ob_kit_keep_floor_lod2)
scene.collection.objects.link(ob_ucx_kit_keep_floor_lod0_01)
scene.collection.objects.link(ob_ucx_kit_keep_floor_lod0_02)
scene.collection.objects.link(ob_ucx_kit_keep_floor_lod0_03)
scene.collection.objects.link(ob_ucx_kit_keep_floor_lod0_04)
scene.collection.objects.link(ob_ucx_kit_keep_floor_lod0_05)

# ---- scene / render settings (as saved in the file)
scene.frame_start = 1; scene.frame_end = 250; scene.frame_set(1)
scene.render.engine = 'BLENDER_EEVEE_NEXT'
bpy.context.view_layer.update()

# ---- added for rendering (the .blend has no active camera and no usable light): camera, sun + grey world if the file has none
cam_auto = bpy.data.cameras.new('AutoCamera')
cam_auto.lens = 50.0
cam_auto.sensor_width = 36.0
cam_auto.clip_end = 1000.0
ob_auto_camera = bpy.data.objects.new('AutoCamera', cam_auto)
scene.collection.objects.link(ob_auto_camera)
ob_auto_camera.location = (7.33722, -8.80466, 5.69477)
ob_auto_camera.rotation_euler = (1.09748, -7.21219e-08, 0.694738)
scene.camera = ob_auto_camera
light_auto_sun = bpy.data.lights.new('AutoSun', 'SUN')
light_auto_sun.energy = 3.0
light_auto_sun.angle = 0.0523599
ob_auto_sun = bpy.data.objects.new('AutoSun', light_auto_sun)
scene.collection.objects.link(ob_auto_sun)
ob_auto_sun.rotation_euler = (0.872665, 0.174533, 0.523599)
if scene.world is None:
    world_auto = bpy.data.worlds.new('AutoWorld')
    world_auto.color = (0.3, 0.3, 0.3)
    scene.world = world_auto
bpy.context.view_layer.update()

